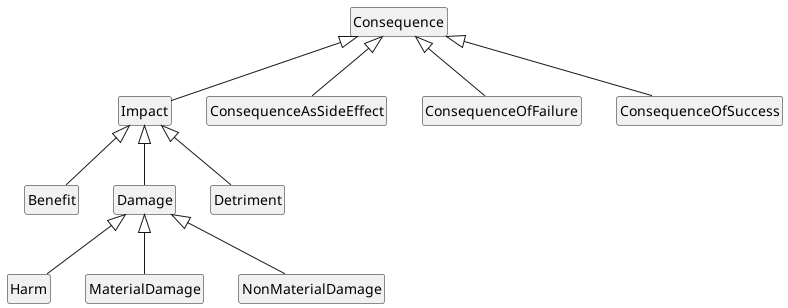

The diagram above was rendered by PlantUML. Its source (embedded in the PNG):
@startuml
!include style.plantuml
'left to right direction
top to bottom direction

class Consequence
class Impact
class ConsequenceAsSideEffect
class ConsequenceOfFailure
class ConsequenceOfSuccess
class Benefit
class Damage
class Detriment
class Harm
class MaterialDamage
class NonMaterialDamage

Consequence <|-- Impact
Consequence <|-- ConsequenceAsSideEffect
Consequence <|-- ConsequenceOfFailure
Consequence <|-- ConsequenceOfSuccess
Impact <|-- Benefit
Impact <|-- Damage
Impact <|-- Detriment
Damage <|-- Harm
Damage <|-- MaterialDamage
Damage <|-- NonMaterialDamage

@enduml